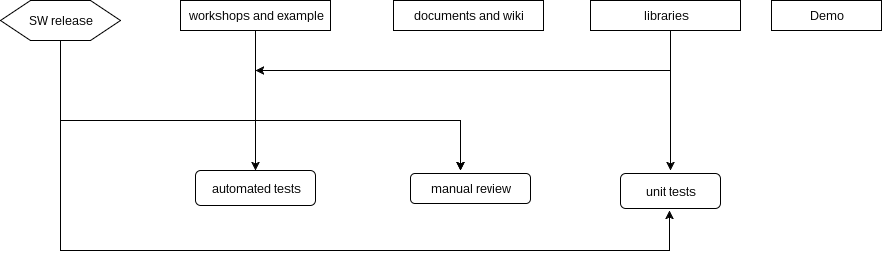

The diagram above was exported from draw.io. Its source (the exported page's mxGraphModel, read from the mxfile embedded in the PNG):
<mxGraphModel dx="872" dy="449" grid="1" gridSize="10" guides="1" tooltips="1" connect="1" arrows="1" fold="1" page="1" pageScale="1" pageWidth="826" pageHeight="1169" background="#ffffff" math="0" shadow="0">
  <root>
    <mxCell id="0" />
    <mxCell id="1" parent="0" />
    <mxCell id="12" style="edgeStyle=orthogonalEdgeStyle;rounded=0;html=1;exitX=0.5;exitY=1;entryX=0.5;entryY=0;jettySize=auto;orthogonalLoop=1;" parent="1" source="2" target="8" edge="1">
      <mxGeometry relative="1" as="geometry" />
    </mxCell>
    <mxCell id="20" style="edgeStyle=orthogonalEdgeStyle;rounded=0;html=1;exitX=0.75;exitY=1;jettySize=auto;orthogonalLoop=1;" parent="1" source="2" edge="1">
      <mxGeometry relative="1" as="geometry">
        <mxPoint x="480" y="250" as="targetPoint" />
        <Array as="points">
          <mxPoint x="275" y="110" />
          <mxPoint x="275" y="200" />
          <mxPoint x="480" y="200" />
        </Array>
      </mxGeometry>
    </mxCell>
    <mxCell id="2" value="workshops and example" style="whiteSpace=wrap;html=1;" parent="1" vertex="1">
      <mxGeometry x="200" y="80" width="150" height="30" as="geometry" />
    </mxCell>
    <mxCell id="18" style="edgeStyle=orthogonalEdgeStyle;rounded=0;html=1;exitX=0.5;exitY=1;jettySize=auto;orthogonalLoop=1;" parent="1" source="3" edge="1">
      <mxGeometry relative="1" as="geometry">
        <mxPoint x="690" y="250" as="targetPoint" />
        <Array as="points">
          <mxPoint x="690" y="110" />
          <mxPoint x="690" y="250" />
        </Array>
      </mxGeometry>
    </mxCell>
    <mxCell id="3" value="libraries" style="whiteSpace=wrap;html=1;" parent="1" vertex="1">
      <mxGeometry x="610" y="80" width="150" height="30" as="geometry" />
    </mxCell>
    <mxCell id="4" value="documents and wiki" style="whiteSpace=wrap;html=1;" parent="1" vertex="1">
      <mxGeometry x="413" y="80" width="150" height="30" as="geometry" />
    </mxCell>
    <mxCell id="6" value="manual review" style="rounded=1;whiteSpace=wrap;html=1;" parent="1" vertex="1">
      <mxGeometry x="430" y="253" width="120" height="30" as="geometry" />
    </mxCell>
    <mxCell id="8" value="automated tests" style="rounded=1;whiteSpace=wrap;html=1;" parent="1" vertex="1">
      <mxGeometry x="215" y="250" width="120" height="35" as="geometry" />
    </mxCell>
    <mxCell id="14" style="edgeStyle=orthogonalEdgeStyle;rounded=0;html=1;exitX=0.625;exitY=1;jettySize=auto;orthogonalLoop=1;" parent="1" source="10" edge="1">
      <mxGeometry relative="1" as="geometry">
        <mxPoint x="480" y="250" as="targetPoint" />
        <Array as="points">
          <mxPoint x="80" y="120" />
          <mxPoint x="80" y="200" />
          <mxPoint x="480" y="200" />
        </Array>
      </mxGeometry>
    </mxCell>
    <mxCell id="19" style="edgeStyle=orthogonalEdgeStyle;rounded=0;html=1;exitX=0.375;exitY=1;jettySize=auto;orthogonalLoop=1;" parent="1" source="10" edge="1">
      <mxGeometry relative="1" as="geometry">
        <mxPoint x="689" y="290" as="targetPoint" />
        <Array as="points">
          <mxPoint x="80" y="120" />
          <mxPoint x="80" y="330" />
          <mxPoint x="689" y="330" />
        </Array>
      </mxGeometry>
    </mxCell>
    <mxCell id="10" value="SW release" style="shape=hexagon;perimeter=hexagonPerimeter;whiteSpace=wrap;html=1;" parent="1" vertex="1">
      <mxGeometry x="20" y="80" width="120" height="40" as="geometry" />
    </mxCell>
    <mxCell id="16" value="unit tests" style="rounded=1;whiteSpace=wrap;html=1;" parent="1" vertex="1">
      <mxGeometry x="640" y="253" width="100" height="35" as="geometry" />
    </mxCell>
    <mxCell id="22" value="Demo" style="whiteSpace=wrap;html=1;" parent="1" vertex="1">
      <mxGeometry x="791" y="80" width="110" height="30" as="geometry" />
    </mxCell>
    <mxCell id="23" style="edgeStyle=orthogonalEdgeStyle;rounded=0;html=1;exitX=0.5;exitY=1;jettySize=auto;orthogonalLoop=1;" parent="1" source="22" target="22" edge="1">
      <mxGeometry relative="1" as="geometry" />
    </mxCell>
    <mxCell id="26" value="" style="endArrow=classic;html=1;" parent="1" edge="1">
      <mxGeometry width="50" height="50" relative="1" as="geometry">
        <mxPoint x="690" y="150" as="sourcePoint" />
        <mxPoint x="275" y="150" as="targetPoint" />
        <Array as="points">
          <mxPoint x="330" y="150" />
        </Array>
      </mxGeometry>
    </mxCell>
  </root>
</mxGraphModel>